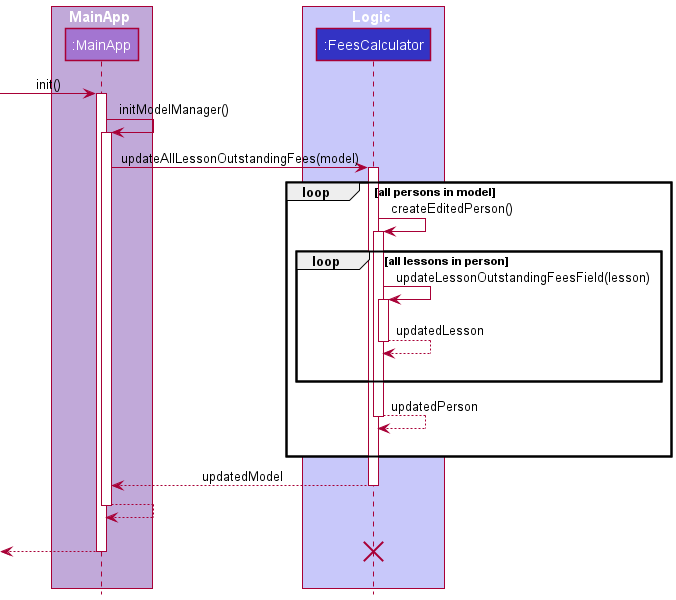

The diagram above was rendered by PlantUML. Its source (embedded in the PNG):
@startuml
!include style.puml
skinParam BoxPadding 50

box MainApp MAINAPP_COLOR
participant ":MainApp" as MainApp MAINAPP_COLOR_T1

end box

box Logic LOGIC_COLOR_T1
participant ":FeesCalculator" as FeesCalculator LOGIC_COLOR

end box

[-> MainApp ++ : init()
MainApp -> MainApp ++ : initModelManager()
MainApp -> FeesCalculator ++ : updateAllLessonOutstandingFees(model)
    loop all persons in model
    FeesCalculator -> FeesCalculator ++ : createEditedPerson()
        loop all lessons in person
        FeesCalculator -> FeesCalculator ++ : updateLessonOutstandingFeesField(lesson)
        FeesCalculator --> FeesCalculator -- : updatedLesson
        |||
        end
    FeesCalculator --> FeesCalculator -- : updatedPerson
    |||
    end

FeesCalculator --> MainApp -- : updatedModel
MainApp --> MainApp --
|||
[<-- MainApp
destroy FeesCalculator
deactivate MainApp
|||

@enduml